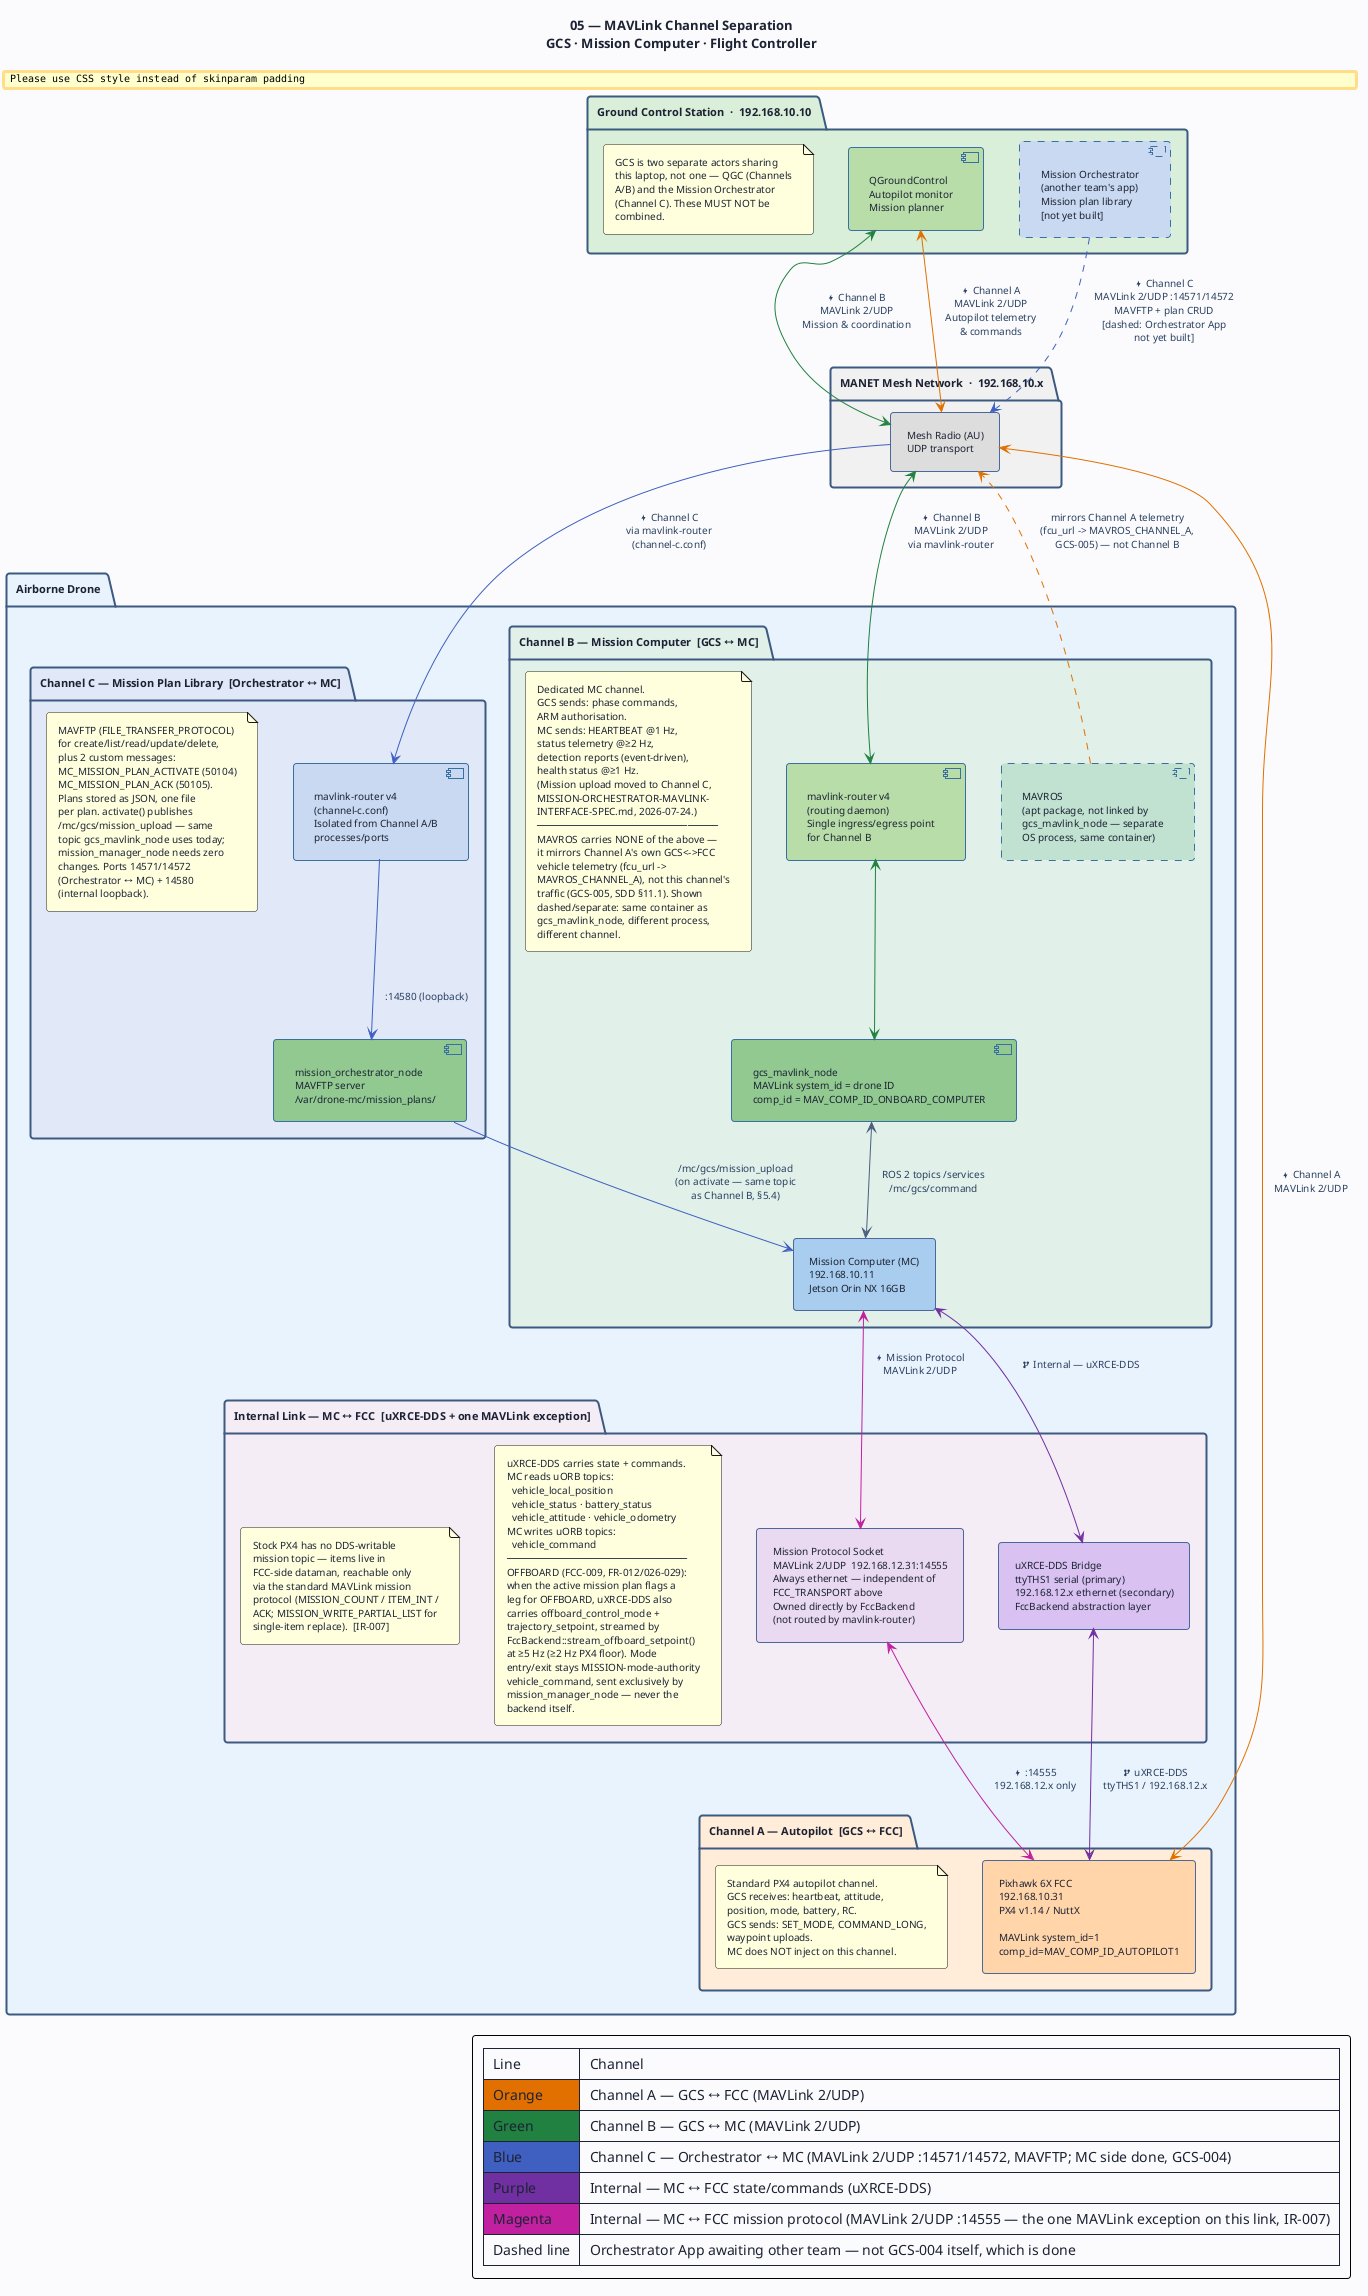

The diagram above was rendered by PlantUML. Its source (embedded in the PNG):
@startuml 05-mavlink-channels
' ─────────────────────────────────────────────────────────────
' Diagram 05: MAVLink Channel Separation
' Swarm Search Drone — Mission Computer (AI MC)
' MC-SRS-001  IR-010 to IR-014
' ─────────────────────────────────────────────────────────────

title "05 — MAVLink Channel Separation\nGCS · Mission Computer · Flight Controller"

top to bottom direction

skinparam BackgroundColor #FAFBFC
skinparam DefaultFontColor #1C2334
skinparam DefaultFontSize 10
skinparam TitleFontSize 13
skinparam TitleFontStyle bold
skinparam ArrowColor #4A6080
skinparam ArrowFontColor #2A4060
skinparam ArrowFontSize 10
skinparam RoundCorner 6
skinparam Padding 6

skinparam package {
  BackgroundColor #F4F8FF
  BorderColor #3D5A80
  BorderThickness 2
  FontSize 11
  FontStyle bold
}

skinparam rectangle {
  BackgroundColor #E8F0FA
  BorderColor #4A6898
  BorderThickness 1
  FontSize 10
}

skinparam component {
  BackgroundColor #D8E8F8
  BorderColor #3A70A0
  BorderThickness 1
  FontSize 10
}

' ═══════════════════════════════════════════════════
' GROUND CONTROL STATION
' ═══════════════════════════════════════════════════
package "Ground Control Station  ·  192.168.10.10" as GCS_PKG #D8EED8 {
  component "QGroundControl\nAutopilot monitor\nMission planner" as QGC #B8DCA8

  component "Mission Orchestrator\n(another team's app)\nMission plan library\n[not yet built]" as ORCH #C8D8F0;line.dashed

  note as N_GCS
    GCS is two separate actors sharing
    this laptop, not one — QGC (Channels
    A/B) and the Mission Orchestrator
    (Channel C). These MUST NOT be
    combined.
  end note
}

' ═══════════════════════════════════════════════════
' MANET MESH NETWORK (transport layer)
' ═══════════════════════════════════════════════════
package "MANET Mesh Network  ·  192.168.10.x" as MANET_PKG #F0F0F0 {
  rectangle "Mesh Radio (AU)\nUDP transport" as AU #DCDCDC
}

' ═══════════════════════════════════════════════════
' AIRBORNE DRONE
' ═══════════════════════════════════════════════════
package "Airborne Drone" as DRONE_PKG #E8F2FC {

  ' ── CHANNEL A: GCS ↔ FCC ──────────────────────
  package "Channel A — Autopilot  [GCS ↔ FCC]" as CHAN_A #FFECD8 {
    rectangle "Pixhawk 6X FCC\n192.168.10.31\nPX4 v1.14 / NuttX\n\nMAVLink system_id=1\ncomp_id=MAV_COMP_ID_AUTOPILOT1" as FCC #FFD4A8

    note as N_A
      Standard PX4 autopilot channel.
      GCS receives: heartbeat, attitude,
      position, mode, battery, RC.
      GCS sends: SET_MODE, COMMAND_LONG,
      waypoint uploads.
      MC does NOT inject on this channel.
    end note
  }

  ' ── CHANNEL B: GCS ↔ MC ───────────────────────
  package "Channel B — Mission Computer  [GCS ↔ MC]" as CHAN_B #E0F0E8 {

    component "mavlink-router v4\n(routing daemon)\nSingle ingress/egress point\nfor Channel B" as MLR #B8DCA8

    component "gcs_mavlink_node\nMAVLink system_id = drone ID\ncomp_id = MAV_COMP_ID_ONBOARD_COMPUTER" as GCS_NODE #90C890

    component "MAVROS\n(apt package, not linked by\ngcs_mavlink_node — separate\nOS process, same container)" as MAVROS_PROC #C0E0D0;line.dashed

    rectangle "Mission Computer (MC)\n192.168.10.11\nJetson Orin NX 16GB" as MC #A8CCEE

    note as N_B
      Dedicated MC channel.
      GCS sends: phase commands,
      ARM authorisation.
      MC sends: HEARTBEAT @1 Hz,
      status telemetry @≥2 Hz,
      detection reports (event-driven),
      health status @≥1 Hz.
      (Mission upload moved to Channel C,
      MISSION-ORCHESTRATOR-MAVLINK-
      INTERFACE-SPEC.md, 2026-07-24.)
      ──────────────────────────────
      MAVROS carries NONE of the above —
      it mirrors Channel A's own GCS<->FCC
      vehicle telemetry (fcu_url ->
      MAVROS_CHANNEL_A), not this channel's
      traffic (GCS-005, SDD §11.1). Shown
      dashed/separate: same container as
      gcs_mavlink_node, different process,
      different channel.
    end note
  }

  ' ── CHANNEL C: ORCHESTRATOR ↔ MC ──────────────
  package "Channel C — Mission Plan Library  [Orchestrator ↔ MC]" as CHAN_ORCH #E0E8F8 {

    component "mavlink-router v4\n(channel-c.conf)\nIsolated from Channel A/B\nprocesses/ports" as MLR_C #C8D8F0

    component "mission_orchestrator_node\nMAVFTP server\n/var/drone-mc/mission_plans/" as ORCH_NODE #90C890

    note as N_ORCH
      MAVFTP (FILE_TRANSFER_PROTOCOL)
      for create/list/read/update/delete,
      plus 2 custom messages:
      MC_MISSION_PLAN_ACTIVATE (50104)
      MC_MISSION_PLAN_ACK (50105).
      Plans stored as JSON, one file
      per plan. activate() publishes
      /mc/gcs/mission_upload — same
      topic gcs_mavlink_node uses today;
      mission_manager_node needs zero
      changes. Ports 14571/14572
      (Orchestrator ↔ MC) + 14580
      (internal loopback).
    end note
  }

  ' ── INTERNAL: MC ↔ FCC ────────────────────────
  package "Internal Link — MC ↔ FCC  [uXRCE-DDS + one MAVLink exception]" as CHAN_C #F5ECF5 {
    rectangle "uXRCE-DDS Bridge\nttyTHS1 serial (primary)\n192.168.12.x ethernet (secondary)\nFccBackend abstraction layer" as DDS #D8C0F0

    rectangle "Mission Protocol Socket\nMAVLink 2/UDP  192.168.12.31:14555\nAlways ethernet — independent of\nFCC_TRANSPORT above\nOwned directly by FccBackend\n(not routed by mavlink-router)" as MISSPROTO #E8D8F0

    note as N_C
      uXRCE-DDS carries state + commands.
      MC reads uORB topics:
        vehicle_local_position
        vehicle_status · battery_status
        vehicle_attitude · vehicle_odometry
      MC writes uORB topics:
        vehicle_command
      ──────────────────────────────
      OFFBOARD (FCC-009, FR-012/026-029):
      when the active mission plan flags a
      leg for OFFBOARD, uXRCE-DDS also
      carries offboard_control_mode +
      trajectory_setpoint, streamed by
      FccBackend::stream_offboard_setpoint()
      at ≥5 Hz (≥2 Hz PX4 floor). Mode
      entry/exit stays MISSION-mode-authority
      vehicle_command, sent exclusively by
      mission_manager_node — never the
      backend itself.
    end note

    note as N_C2
      Stock PX4 has no DDS-writable
      mission topic — items live in
      FCC-side dataman, reachable only
      via the standard MAVLink mission
      protocol (MISSION_COUNT / ITEM_INT /
      ACK; MISSION_WRITE_PARTIAL_LIST for
      single-item replace).  [IR-007]
    end note
  }
}

' ═══════════════════════════════════════════════════
' CONNECTIONS
' ═══════════════════════════════════════════════════

' Channel A: GCS ↔ FCC  (orange)
QGC <-[#E07000]-> AU : "  <&bolt> Channel A\n  MAVLink 2/UDP\n  Autopilot telemetry\n  & commands"
AU <-[#E07000]-> FCC : "  <&bolt> Channel A\n  MAVLink 2/UDP"

' Channel B: GCS ↔ MC  (green)
QGC <-[#208040]-> AU : "  <&bolt> Channel B\n  MAVLink 2/UDP\n  Mission & coordination"
AU <-[#208040]-> MLR : "  <&bolt> Channel B\n  MAVLink 2/UDP\n  via mavlink-router"
MLR <-[#208040]-> GCS_NODE
GCS_NODE <--> MC : "  ROS 2 topics /services\n  /mc/gcs/command"
MAVROS_PROC .[#E07000].> AU : "  mirrors Channel A telemetry\n  (fcu_url -> MAVROS_CHANNEL_A,\n  GCS-005) — not Channel B"

' Channel C: Orchestrator ↔ MC  (blue). MC side (GCS-004) is done — solid.
' The Orchestrator → AU leg stays dashed because it originates from the
' Orchestrator App box, which is still the other team's unbuilt deliverable.
ORCH .[#4060C0].> AU : "  <&bolt> Channel C\n  MAVLink 2/UDP :14571/14572\n  MAVFTP + plan CRUD\n  [dashed: Orchestrator App\n  not yet built]"
AU -[#4060C0]-> MLR_C : "  <&bolt> Channel C\n  via mavlink-router\n  (channel-c.conf)"
MLR_C -[#4060C0]-> ORCH_NODE : "  :14580 (loopback)"
ORCH_NODE -[#4060C0]-> MC : "  /mc/gcs/mission_upload\n  (on activate — same topic\n  as Channel B, §5.4)"

' Internal: MC ↔ FCC  (purple — uXRCE-DDS)
MC <-[#7030A0]-> DDS : "  <&fork> Internal — uXRCE-DDS"
DDS <-[#7030A0]-> FCC : "  <&fork> uXRCE-DDS\n  ttyTHS1 / 192.168.12.x"

' Internal: MC ↔ FCC mission protocol  (magenta — MAVLink, the one exception)
MC <-[#C020A0]-> MISSPROTO : "  <&bolt> Mission Protocol\n  MAVLink 2/UDP"
MISSPROTO <-[#C020A0]-> FCC : "  <&bolt> :14555\n  192.168.12.x only"

legend right
  | Line | Channel |
  | <#E07000> Orange | Channel A — GCS ↔ FCC (MAVLink 2/UDP) |
  | <#208040> Green | Channel B — GCS ↔ MC (MAVLink 2/UDP) |
  | <#4060C0> Blue | Channel C — Orchestrator ↔ MC (MAVLink 2/UDP :14571/14572, MAVFTP; MC side done, GCS-004) |
  | <#7030A0> Purple | Internal — MC ↔ FCC state/commands (uXRCE-DDS) |
  | <#C020A0> Magenta | Internal — MC ↔ FCC mission protocol (MAVLink 2/UDP :14555 — the one MAVLink exception on this link, IR-007) |
  | Dashed line | Orchestrator App awaiting other team — not GCS-004 itself, which is done |
endlegend

@enduml